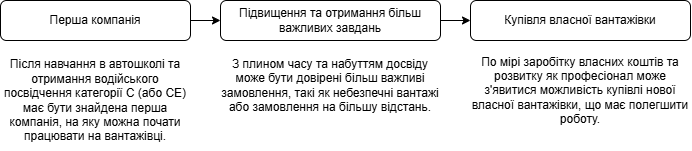

The diagram above was exported from draw.io. Its source (the exported page's mxGraphModel, read from the mxfile embedded in the PNG):
<mxGraphModel dx="670" dy="331" grid="1" gridSize="10" guides="1" tooltips="1" connect="1" arrows="1" fold="1" page="1" pageScale="1" pageWidth="827" pageHeight="1169" math="0" shadow="0">
  <root>
    <mxCell id="0" />
    <mxCell id="1" parent="0" />
    <mxCell id="DfUOqS9FHUAjpUPudSII-5" edge="1" parent="1" source="DfUOqS9FHUAjpUPudSII-1" style="edgeStyle=orthogonalEdgeStyle;rounded=0;orthogonalLoop=1;jettySize=auto;html=1;defaultLabelBackgroundColor=page;labelPadding=0 4;" target="DfUOqS9FHUAjpUPudSII-3">
      <mxGeometry relative="1" as="geometry" />
    </mxCell>
    <mxCell id="DfUOqS9FHUAjpUPudSII-1" parent="1" style="rounded=1;whiteSpace=wrap;html=1;roundedPerimeter=1;" value="Перша компанія" vertex="1">
      <mxGeometry height="40" width="190" x="40" y="40" as="geometry" />
    </mxCell>
    <mxCell id="DfUOqS9FHUAjpUPudSII-2" parent="1" style="text;html=1;whiteSpace=wrap;strokeColor=none;fillColor=none;align=center;verticalAlign=middle;rounded=0;" value="Після навчання в автошколі та отримання водійського посвідчення категорії С (або СЕ) має бути знайдена перша компанія, на яку можна почати працювати на вантажівці." vertex="1">
      <mxGeometry height="100" width="190" x="40" y="90" as="geometry" />
    </mxCell>
    <mxCell id="DfUOqS9FHUAjpUPudSII-8" edge="1" parent="1" source="DfUOqS9FHUAjpUPudSII-3" style="edgeStyle=orthogonalEdgeStyle;rounded=0;orthogonalLoop=1;jettySize=auto;html=1;defaultLabelBackgroundColor=page;labelPadding=0 4;" target="DfUOqS9FHUAjpUPudSII-6">
      <mxGeometry relative="1" as="geometry" />
    </mxCell>
    <mxCell id="DfUOqS9FHUAjpUPudSII-3" parent="1" style="rounded=1;whiteSpace=wrap;html=1;roundedPerimeter=1;" value="Підвищення та отримання більш важливих завдань" vertex="1">
      <mxGeometry height="40" width="220" x="260" y="40" as="geometry" />
    </mxCell>
    <mxCell id="DfUOqS9FHUAjpUPudSII-4" parent="1" style="text;html=1;whiteSpace=wrap;strokeColor=none;fillColor=none;align=center;verticalAlign=middle;rounded=0;" value="З плином часу та набуттям досвіду може бути довірені більш важливі замовлення, такі як небезпечні вантажі або замовлення на більшу відстань." vertex="1">
      <mxGeometry height="70" width="220" x="260" y="90" as="geometry" />
    </mxCell>
    <mxCell id="DfUOqS9FHUAjpUPudSII-6" parent="1" style="rounded=1;whiteSpace=wrap;html=1;roundedPerimeter=1;" value="Купівля власної вантажівки" vertex="1">
      <mxGeometry height="40" width="220" x="510" y="40" as="geometry" />
    </mxCell>
    <mxCell id="DfUOqS9FHUAjpUPudSII-7" parent="1" style="text;html=1;whiteSpace=wrap;strokeColor=none;fillColor=none;align=center;verticalAlign=middle;rounded=0;" value="По мірі заробітку власних коштів та розвитку як професіонал може з'явитися можливість купівлі нової власної вантажівки, що має полегшити роботу." vertex="1">
      <mxGeometry height="80" width="220" x="510" y="90" as="geometry" />
    </mxCell>
  </root>
</mxGraphModel>